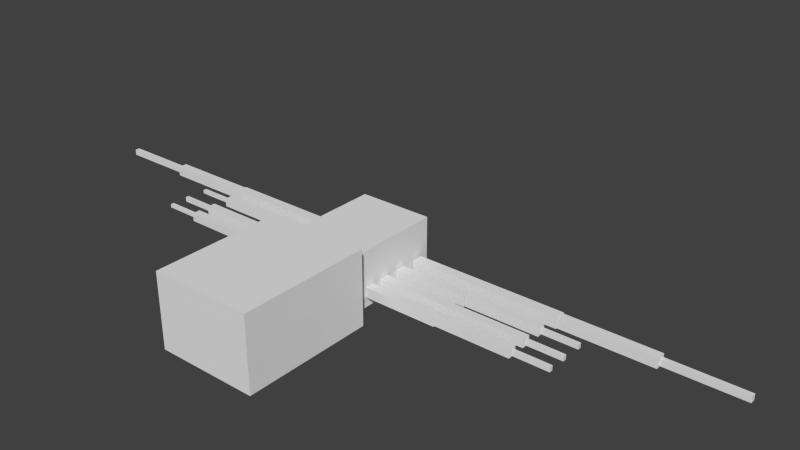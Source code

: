 # Source: uloboros.blend  (saved by Blender 2.72.0; exported with 4.5.12 LTS)
import bpy
from mathutils import Matrix  # noqa: F401  (used for matrix-valued properties, if any)

bpy.ops.wm.read_factory_settings(use_empty=True)
scene = bpy.context.scene
scene.name = 'Scene'

# ---- collections
col_collection_1 = bpy.data.collections.new('Collection 1'); scene.collection.children.link(col_collection_1)

# ---- materials (node trees are filled in below, after node groups)
mat_material = bpy.data.materials.new('Material')
mat_material.alpha_threshold = 0.0
mat_material.use_transparent_shadow = False
mat_material.roughness = 0.5
mat_material.line_color = (0.0, 0.0, 0.0, 1.0)

# ---- material node trees

# ---- world
world_world = bpy.data.worlds.new('World'); scene.world = world_world
world_world.color = (0.05088, 0.05088, 0.05088)
world_world.use_sun_shadow = False
world_world.sun_shadow_jitter_overblur = 0.0
world_world.cycles.sampling_method = 'MANUAL'
world_world.cycles.sample_map_resolution = 256

# ---- meshes
me_cube_001 = bpy.data.meshes.new('Cube.001')
me_cube_001.from_pydata([(5.929, 1.261, 0.2228), (4.676, 1.261, 0.2228), (4.676, 1.341, 0.2228), (5.929, 1.341, 0.2228), (5.929, 1.261, 0.3228), (4.676, 1.261, 0.3228), (4.676, 1.341, 0.3228), (5.929, 1.341, 0.3228), (4.673, 1.221, 0.1928), (3.156, 1.221, 0.1928), (3.156, 1.381, 0.1928), (4.673, 1.381, 0.1928), (4.673, 1.221, 0.3528), (3.156, 1.221, 0.3528), (3.156, 1.381, 0.3528), (4.673, 1.381, 0.3528), (3.151, 1.211, 0.1828), (0.648, 1.211, 0.1828), (0.648, 1.391, 0.1828), (3.151, 1.391, 0.1828), (3.151, 1.211, 0.3628), (0.648, 1.211, 0.3628), (0.648, 1.391, 0.3628), (3.151, 1.391, 0.3628), (3.689, 0.9055, 0.2328), (3.096, 0.9055, 0.2328), (3.096, 0.9655, 0.2328), (3.689, 0.9655, 0.2328), (3.689, 0.9055, 0.3128), (3.096, 0.9055, 0.3128), (3.096, 0.9655, 0.3128), (3.689, 0.9655, 0.3128), (1.851, 0.8555, 0.1928), (0.6209, 0.8555, 0.1928), (0.6209, 1.015, 0.1928), (1.851, 1.016, 0.1928), (1.851, 0.8555, 0.3528), (0.6209, 0.8555, 0.3528), (0.6209, 1.015, 0.3528), (1.851, 1.016, 0.3528), (3.089, 0.8655, 0.2028), (1.859, 0.8655, 0.2028), (1.859, 1.006, 0.2028), (3.089, 1.006, 0.2028), (3.089, 0.8655, 0.3428), (1.859, 0.8655, 0.3428), (1.859, 1.006, 0.3428), (3.089, 1.006, 0.3428), (3.089, 0.5072, 0.2028), (1.859, 0.5072, 0.2028), (1.859, 0.6472, 0.2028), (3.089, 0.6472, 0.2028), (3.089, 0.5072, 0.3428), (1.859, 0.5072, 0.3428), (1.859, 0.6472, 0.3428), (3.089, 0.6472, 0.3428), (1.851, 0.4972, 0.1928), (0.6209, 0.4972, 0.1928), (0.6209, 0.6572, 0.1928), (1.851, 0.6572, 0.1928), (1.851, 0.4972, 0.3528), (0.6209, 0.4972, 0.3528), (0.6209, 0.6572, 0.3528), (1.851, 0.6572, 0.3528), (3.689, 0.5472, 0.2328), (3.096, 0.5472, 0.2328), (3.096, 0.6072, 0.2328), (3.689, 0.6072, 0.2328), (3.689, 0.5472, 0.3128), (3.096, 0.5472, 0.3128), (3.096, 0.6072, 0.3128), (3.689, 0.6072, 0.3128), (3.689, 0.2263, 0.2328), (3.096, 0.2263, 0.2328), (3.096, 0.2863, 0.2328), (3.689, 0.2863, 0.2328), (3.689, 0.2263, 0.3128), (3.096, 0.2263, 0.3128), (3.096, 0.2863, 0.3128), (3.689, 0.2863, 0.3128), (1.851, 0.1763, 0.1928), (0.6209, 0.1763, 0.1928), (0.6209, 0.3363, 0.1928), (1.851, 0.3363, 0.1928), (1.851, 0.1763, 0.3528), (0.6209, 0.1763, 0.3528), (0.6209, 0.3363, 0.3528), (1.851, 0.3363, 0.3528), (3.089, 0.1863, 0.2028), (1.859, 0.1863, 0.2028), (1.859, 0.3263, 0.2028), (3.089, 0.3263, 0.2028), (3.089, 0.1863, 0.3428), (1.859, 0.1863, 0.3428), (1.859, 0.3263, 0.3428), (3.089, 0.3263, 0.3428), (-0.6287, 0.1763, 0.1928), (-1.859, 0.1763, 0.1928), (-1.859, 0.3363, 0.1928), (-0.6287, 0.3363, 0.1928), (-0.6287, 0.1763, 0.3528), (-1.859, 0.1763, 0.3528), (-1.859, 0.3363, 0.3528), (-0.6287, 0.3363, 0.3528), (-1.867, 0.1863, 0.2028), (-3.097, 0.1863, 0.2028), (-3.097, 0.3263, 0.2028), (-1.867, 0.3263, 0.2028), (-1.867, 0.1863, 0.3428), (-3.097, 0.1863, 0.3428), (-3.097, 0.3263, 0.3428), (-1.867, 0.3263, 0.3428), (-3.104, 0.2263, 0.2428), (-3.697, 0.2263, 0.2428), (-3.697, 0.2863, 0.2428), (-3.104, 0.2863, 0.2428), (-3.104, 0.2263, 0.3028), (-3.697, 0.2263, 0.3028), (-3.697, 0.2863, 0.3028), (-3.104, 0.2863, 0.3028), (-3.104, 0.5449, 0.2328), (-3.697, 0.5449, 0.2328), (-3.697, 0.6049, 0.2328), (-3.104, 0.6049, 0.2328), (-3.104, 0.5449, 0.3128), (-3.697, 0.5449, 0.3128), (-3.697, 0.6049, 0.3128), (-3.104, 0.6049, 0.3128), (-1.867, 0.5049, 0.2028), (-3.097, 0.5049, 0.2028), (-3.097, 0.6449, 0.2028), (-1.867, 0.6449, 0.2028), (-1.867, 0.5049, 0.3428), (-3.097, 0.5049, 0.3428), (-3.097, 0.6449, 0.3428), (-1.867, 0.6449, 0.3428), (-0.6287, 0.4949, 0.1928), (-1.859, 0.4949, 0.1928), (-1.859, 0.6549, 0.1928), (-0.6287, 0.6549, 0.1928), (-0.6287, 0.4949, 0.3528), (-1.859, 0.4949, 0.3528), (-1.859, 0.6549, 0.3528), (-0.6287, 0.6549, 0.3528), (-0.6287, 0.8812, 0.1928), (-1.859, 0.8812, 0.1928), (-1.859, 1.041, 0.1928), (-0.6287, 1.041, 0.1928), (-0.6287, 0.8812, 0.3528), (-1.859, 0.8812, 0.3528), (-1.859, 1.041, 0.3528), (-0.6287, 1.041, 0.3528), (-1.867, 0.8912, 0.2028), (-3.097, 0.8912, 0.2028), (-3.097, 1.031, 0.2028), (-1.867, 1.031, 0.2028), (-1.867, 0.8912, 0.3428), (-3.097, 0.8912, 0.3428), (-3.097, 1.031, 0.3428), (-1.867, 1.031, 0.3428), (-3.104, 0.9312, 0.2428), (-3.697, 0.9312, 0.2428), (-3.697, 0.9912, 0.2428), (-3.104, 0.9912, 0.2428), (-3.104, 0.9312, 0.3028), (-3.697, 0.9312, 0.3028), (-3.697, 0.9912, 0.3028), (-3.104, 0.9912, 0.3028), (-4.669, 1.261, 0.2228), (-5.923, 1.261, 0.2228), (-5.923, 1.341, 0.2228), (-4.669, 1.341, 0.2228), (-4.669, 1.261, 0.3228), (-5.923, 1.261, 0.3228), (-5.923, 1.341, 0.3228), (-4.669, 1.341, 0.3228), (-3.146, 1.221, 0.1928), (-4.663, 1.221, 0.1928), (-4.663, 1.381, 0.1928), (-3.146, 1.381, 0.1928), (-3.146, 1.221, 0.3528), (-4.663, 1.221, 0.3528), (-4.663, 1.381, 0.3528), (-3.146, 1.381, 0.3528), (-0.6311, 1.211, 0.1828), (-3.134, 1.211, 0.1828), (-3.134, 1.391, 0.1828), (-0.6311, 1.391, 0.1828), (-0.6311, 1.211, 0.3628), (-3.134, 1.211, 0.3628), (-3.134, 1.391, 0.3628), (-0.6311, 1.391, 0.3628), (-0.1673, 1.682, -0.392), (-0.2073, 1.682, -0.392), (-0.2073, 1.722, -0.392), (-0.1673, 1.722, -0.392), (-0.1673, 1.682, -0.09199), (-0.2073, 1.682, -0.09199), (-0.2073, 1.722, -0.09199), (-0.1673, 1.722, -0.09199), (0.1969, 1.682, -0.3907), (0.1569, 1.682, -0.3907), (0.1569, 1.722, -0.3907), (0.1969, 1.722, -0.3907), (0.1969, 1.682, -0.09075), (0.1569, 1.682, -0.09075), (0.1569, 1.722, -0.09075), (0.1969, 1.722, -0.09075), (0.2915, 1.597, -0.08585), (0.06237, 1.597, -0.08585), (0.06237, 1.806, -0.08585), (0.2915, 1.806, -0.08585), (0.2915, 1.597, 0.4234), (0.06237, 1.597, 0.4234), (0.06237, 1.806, 0.4234), (0.2915, 1.806, 0.4234), (-0.07277, 1.597, -0.08585), (-0.3019, 1.597, -0.08585), (-0.3019, 1.806, -0.08585), (-0.07277, 1.806, -0.08585), (-0.07277, 1.597, 0.4234), (-0.3019, 1.597, 0.4234), (-0.3019, 1.806, 0.4234), (-0.07277, 1.806, 0.4234), (0.6127, 0.1356, 0.01995), (-0.6177, 0.1356, 0.01995), (-0.6177, 1.576, 0.01995), (0.6127, 1.576, 0.01995), (0.6127, 0.1356, 0.9333), (-0.6177, 0.1356, 0.9333), (-0.6177, 1.576, 0.9333), (0.6127, 1.576, 0.9333), (0.4416, -0.1122, 0.08364), (-0.4466, -0.1122, 0.08364), (-0.4466, 0.1261, 0.08364), (0.4416, 0.1261, 0.08364), (0.4416, -0.1122, 0.462), (-0.4466, -0.1122, 0.462), (-0.4466, 0.1261, 0.462), (0.4416, 0.1261, 0.462), (0.8349, -2.301, -0.05126), (-0.8399, -2.301, -0.05126), (-0.8399, -0.1279, -0.05126), (0.8349, -0.1279, -0.05126), (0.8349, -2.301, 1.173), (-0.8399, -2.301, 1.173), (-0.8399, -0.1279, 1.173), (0.8349, -0.1279, 1.173)], [], [(0, 1, 2, 3), (4, 7, 6, 5), (0, 4, 5, 1), (1, 5, 6, 2), (2, 6, 7, 3), (4, 0, 3, 7), (8, 9, 10, 11), (12, 15, 14, 13), (8, 12, 13, 9), (9, 13, 14, 10), (10, 14, 15, 11), (12, 8, 11, 15), (16, 17, 18, 19), (20, 23, 22, 21), (16, 20, 21, 17), (17, 21, 22, 18), (18, 22, 23, 19), (20, 16, 19, 23), (24, 25, 26, 27), (28, 31, 30, 29), (24, 28, 29, 25), (25, 29, 30, 26), (26, 30, 31, 27), (28, 24, 27, 31), (32, 33, 34, 35), (36, 39, 38, 37), (32, 36, 37, 33), (33, 37, 38, 34), (34, 38, 39, 35), (36, 32, 35, 39), (40, 41, 42, 43), (44, 47, 46, 45), (40, 44, 45, 41), (41, 45, 46, 42), (42, 46, 47, 43), (44, 40, 43, 47), (48, 49, 50, 51), (52, 55, 54, 53), (48, 52, 53, 49), (49, 53, 54, 50), (50, 54, 55, 51), (52, 48, 51, 55), (56, 57, 58, 59), (60, 63, 62, 61), (56, 60, 61, 57), (57, 61, 62, 58), (58, 62, 63, 59), (60, 56, 59, 63), (64, 65, 66, 67), (68, 71, 70, 69), (64, 68, 69, 65), (65, 69, 70, 66), (66, 70, 71, 67), (68, 64, 67, 71), (72, 73, 74, 75), (76, 79, 78, 77), (72, 76, 77, 73), (73, 77, 78, 74), (74, 78, 79, 75), (76, 72, 75, 79), (80, 81, 82, 83), (84, 87, 86, 85), (80, 84, 85, 81), (81, 85, 86, 82), (82, 86, 87, 83), (84, 80, 83, 87), (88, 89, 90, 91), (92, 95, 94, 93), (88, 92, 93, 89), (89, 93, 94, 90), (90, 94, 95, 91), (92, 88, 91, 95), (96, 97, 98, 99), (100, 103, 102, 101), (96, 100, 101, 97), (97, 101, 102, 98), (98, 102, 103, 99), (100, 96, 99, 103), (104, 105, 106, 107), (108, 111, 110, 109), (104, 108, 109, 105), (105, 109, 110, 106), (106, 110, 111, 107), (108, 104, 107, 111), (112, 113, 114, 115), (116, 119, 118, 117), (112, 116, 117, 113), (113, 117, 118, 114), (114, 118, 119, 115), (116, 112, 115, 119), (120, 121, 122, 123), (124, 127, 126, 125), (120, 124, 125, 121), (121, 125, 126, 122), (122, 126, 127, 123), (124, 120, 123, 127), (128, 129, 130, 131), (132, 135, 134, 133), (128, 132, 133, 129), (129, 133, 134, 130), (130, 134, 135, 131), (132, 128, 131, 135), (136, 137, 138, 139), (140, 143, 142, 141), (136, 140, 141, 137), (137, 141, 142, 138), (138, 142, 143, 139), (140, 136, 139, 143), (144, 145, 146, 147), (148, 151, 150, 149), (144, 148, 149, 145), (145, 149, 150, 146), (146, 150, 151, 147), (148, 144, 147, 151), (152, 153, 154, 155), (156, 159, 158, 157), (152, 156, 157, 153), (153, 157, 158, 154), (154, 158, 159, 155), (156, 152, 155, 159), (160, 161, 162, 163), (164, 167, 166, 165), (160, 164, 165, 161), (161, 165, 166, 162), (162, 166, 167, 163), (164, 160, 163, 167), (168, 169, 170, 171), (172, 175, 174, 173), (168, 172, 173, 169), (169, 173, 174, 170), (170, 174, 175, 171), (172, 168, 171, 175), (176, 177, 178, 179), (180, 183, 182, 181), (176, 180, 181, 177), (177, 181, 182, 178), (178, 182, 183, 179), (180, 176, 179, 183), (184, 185, 186, 187), (188, 191, 190, 189), (184, 188, 189, 185), (185, 189, 190, 186), (186, 190, 191, 187), (188, 184, 187, 191), (192, 193, 194, 195), (196, 199, 198, 197), (192, 196, 197, 193), (193, 197, 198, 194), (194, 198, 199, 195), (196, 192, 195, 199), (200, 201, 202, 203), (204, 207, 206, 205), (200, 204, 205, 201), (201, 205, 206, 202), (202, 206, 207, 203), (204, 200, 203, 207), (208, 209, 210, 211), (212, 215, 214, 213), (208, 212, 213, 209), (209, 213, 214, 210), (210, 214, 215, 211), (212, 208, 211, 215), (216, 217, 218, 219), (220, 223, 222, 221), (216, 220, 221, 217), (217, 221, 222, 218), (218, 222, 223, 219), (220, 216, 219, 223), (224, 225, 226, 227), (228, 231, 230, 229), (224, 228, 229, 225), (225, 229, 230, 226), (226, 230, 231, 227), (228, 224, 227, 231), (232, 233, 234, 235), (236, 239, 238, 237), (232, 236, 237, 233), (233, 237, 238, 234), (234, 238, 239, 235), (236, 232, 235, 239), (240, 241, 242, 243), (244, 247, 246, 245), (240, 244, 245, 241), (241, 245, 246, 242), (242, 246, 247, 243), (244, 240, 243, 247)])
_uv = me_cube_001.uv_layers.new(name='UVMap')
_uv.uv.foreach_set('vector', [0.4132, 0.9948, 0.4132, 0.9057, 0.4343, 0.9057, 0.4343, 0.9948, 0.3025, 0.8672, 0.3236, 0.8672, 0.3236, 0.9562, 0.3025, 0.9562, 0.5618, 0.9905, 0.5452, 0.9905, 0.5452, 0.9014, 0.5618, 0.9014, 0.6193, 0.9893, 0.6027, 0.9893, 0.6027, 0.9681, 0.6193, 0.9681, 0.9894, 0.6158, 0.9728, 0.6158, 0.9728, 0.5267, 0.9894, 0.5267, 0.9469, 0.3919, 0.9635, 0.3919, 0.9635, 0.4131, 0.9469, 0.4131, 0.7962, 0.5471, 0.7962, 0.4393, 0.8385, 0.4393, 0.8385, 0.5471, 0.7962, 0.6549, 0.8385, 0.6549, 0.8385, 0.7627, 0.7962, 0.7627, 0.9469, 0.37, 0.9203, 0.37, 0.9203, 0.2622, 0.9469, 0.2622, 0.4933, 0.9481, 0.4667, 0.9481, 0.4667, 0.9057, 0.4933, 0.9057, 0.9229, 0.5267, 0.9495, 0.5267, 0.9495, 0.6345, 0.9229, 0.6345, 0.586, 0.9257, 0.6127, 0.9257, 0.6127, 0.9681, 0.586, 0.9681, 0.5462, 0.5756, 0.5462, 0.7534, 0.4986, 0.7534, 0.4986, 0.5756, 0.3719, 0.9057, 0.3244, 0.9057, 0.3244, 0.7279, 0.3719, 0.7279, 0.4617, 0.7279, 0.4916, 0.7279, 0.4916, 0.9057, 0.4617, 0.9057, 0.8684, 0.7015, 0.8983, 0.7015, 0.8983, 0.7491, 0.8684, 0.7491, 0.4317, 0.9057, 0.4018, 0.9057, 0.4018, 0.7279, 0.4317, 0.7279, 0.7962, 0.3917, 0.8261, 0.3917, 0.8261, 0.4393, 0.7962, 0.4393, 0.08567, 0.9569, 0.08567, 0.999, 0.06983, 0.999, 0.06983, 0.9569, 0.6441, 0.8804, 0.6283, 0.8804, 0.6283, 0.8383, 0.6441, 0.8383, 0.9836, 0.8922, 0.9969, 0.8922, 0.9969, 0.9343, 0.9836, 0.9343, 0.9768, 0.4131, 0.9635, 0.4131, 0.9635, 0.3972, 0.9768, 0.3972, 0.7946, 0.9968, 0.7813, 0.9968, 0.7813, 0.9547, 0.7946, 0.9547, 0.9628, 0.5063, 0.9761, 0.5063, 0.9761, 0.5222, 0.9628, 0.5222, 0.9256, 0.08738, 0.9256, 0.1748, 0.8834, 0.1748, 0.8834, 0.08738, 0.2759, 0.7798, 0.3181, 0.7798, 0.3181, 0.8672, 0.2759, 0.8672, 0.7813, 0.9579, 0.7547, 0.9579, 0.7547, 0.8705, 0.7813, 0.8705, 0.6976, 0.9774, 0.6709, 0.9774, 0.6709, 0.9351, 0.6976, 0.9351, 0.9735, 0.3495, 0.9469, 0.3495, 0.9469, 0.2622, 0.9735, 0.2622, 0.9469, 0.4123, 0.9203, 0.4123, 0.9203, 0.37, 0.9469, 0.37, 0.939, 0.7627, 0.939, 0.8501, 0.9021, 0.8501, 0.9021, 0.7627, 0.8834, 0.2622, 0.9203, 0.2622, 0.9203, 0.3495, 0.8834, 0.3495, 0.586, 0.8408, 0.5628, 0.8408, 0.5628, 0.7534, 0.586, 0.7534, 0.04655, 0.9569, 0.06983, 0.9569, 0.06983, 0.994, 0.04655, 0.994, 0.5219, 0.9888, 0.4986, 0.9888, 0.4986, 0.9014, 0.5219, 0.9014, 0.2759, 0.9545, 0.2991, 0.9545, 0.2991, 0.9916, 0.2759, 0.9916, 0.2719, 0.8429, 0.2719, 0.9303, 0.235, 0.9303, 0.235, 0.8429, 0.8598, 0.8501, 0.8968, 0.8501, 0.8968, 0.9375, 0.8598, 0.9375, 0.586, 0.9282, 0.5628, 0.9282, 0.5628, 0.8408, 0.586, 0.8408, 0.04655, 0.994, 0.02328, 0.994, 0.02328, 0.9569, 0.04655, 0.9569, 0.9889, 0.8501, 0.9656, 0.8501, 0.9656, 0.7627, 0.9889, 0.7627, 0.9064, 0.9375, 0.9297, 0.9375, 0.9297, 0.9746, 0.9064, 0.9746, 0.8807, 0.5267, 0.8807, 0.6141, 0.8385, 0.6141, 0.8385, 0.5267, 0.8807, 0.5267, 0.8385, 0.5267, 0.8385, 0.4393, 0.8807, 0.4393, 0.3025, 0.9545, 0.2759, 0.9545, 0.2759, 0.8672, 0.3025, 0.8672, 0.7242, 0.9774, 0.6976, 0.9774, 0.6976, 0.9351, 0.7242, 0.9351, 0.9522, 0.1748, 0.9256, 0.1748, 0.9256, 0.08738, 0.9522, 0.08738, 0.08714, 0.9303, 0.1137, 0.9303, 0.1137, 0.9726, 0.08714, 0.9726, 0.6441, 0.8804, 0.6441, 0.9225, 0.6283, 0.9225, 0.6283, 0.8804, 0.9913, 0.04209, 0.9755, 0.04209, 0.9755, 1.505e-08, 0.9913, 0.0, 0.9979, 0.2193, 0.9846, 0.2193, 0.9846, 0.1772, 0.9979, 0.1772, 0.1004, 0.9885, 0.08714, 0.9885, 0.08714, 0.9726, 0.1004, 0.9726, 0.9969, 0.8922, 0.9836, 0.8922, 0.9836, 0.8501, 0.9969, 0.8501, 0.9229, 0.7423, 0.9362, 0.7423, 0.9362, 0.7582, 0.9229, 0.7582, 0.9761, 0.461, 0.9761, 0.4189, 0.992, 0.4189, 0.992, 0.461, 0.9913, 0.1263, 0.9755, 0.1263, 0.9755, 0.08419, 0.9913, 0.08419, 0.7946, 0.9126, 0.7813, 0.9126, 0.7813, 0.8705, 0.7946, 0.8705, 0.1137, 0.9885, 0.1004, 0.9885, 0.1004, 0.9726, 0.1137, 0.9726, 0.7946, 0.9547, 0.7813, 0.9547, 0.7813, 0.9126, 0.7946, 0.9126, 0.9362, 0.7423, 0.9495, 0.7423, 0.9495, 0.7582, 0.9362, 0.7582, 0.9229, 0.4393, 0.9229, 0.5267, 0.8807, 0.5267, 0.8807, 0.4393, 0.8385, 0.6141, 0.8807, 0.6141, 0.8807, 0.7015, 0.8385, 0.7015, 0.7449, 0.9351, 0.7183, 0.9351, 0.7183, 0.8477, 0.7449, 0.8477, 0.2734, 0.9726, 0.2468, 0.9726, 0.2468, 0.9303, 0.2734, 0.9303, 0.9603, 0.9375, 0.9337, 0.9375, 0.9337, 0.8501, 0.9603, 0.8501, 0.6127, 0.9257, 0.6393, 0.9257, 0.6393, 0.9681, 0.6127, 0.9681, 0.7183, 0.8477, 0.7183, 0.9351, 0.6813, 0.9351, 0.6813, 0.8477, 0.235, 0.9303, 0.198, 0.9303, 0.198, 0.8429, 0.235, 0.8429, 0.9728, 0.7015, 0.9495, 0.7015, 0.9495, 0.6141, 0.9728, 0.6141, 0.3003, 0.9562, 0.3236, 0.9562, 0.3236, 0.9933, 0.3003, 0.9933, 0.5452, 0.9888, 0.5219, 0.9888, 0.5219, 0.9014, 0.5452, 0.9014, 0.0, 0.9569, 0.02328, 0.9569, 0.02328, 0.994, 1.031e-08, 0.994, 0.9021, 0.7627, 0.9021, 0.8501, 0.8598, 0.8501, 0.8598, 0.7627, 0.586, 0.8383, 0.6283, 0.8383, 0.6283, 0.9257, 0.586, 0.9257, 0.9522, 0.2622, 0.9256, 0.2622, 0.9256, 0.1748, 0.9522, 0.1748, 0.1669, 0.9726, 0.1403, 0.9726, 0.1403, 0.9303, 0.1669, 0.9303, 0.8501, 0.9763, 0.8235, 0.9763, 0.8235, 0.8889, 0.8501, 0.8889, 0.1403, 0.9726, 0.1137, 0.9726, 0.1137, 0.9303, 0.1403, 0.9303, 0.1611, 0.8429, 0.1611, 0.9303, 0.1241, 0.9303, 0.1241, 0.8429, 0.08714, 0.8429, 0.1241, 0.8429, 0.1241, 0.9303, 0.08714, 0.9303, 0.9755, 0.08738, 0.9522, 0.08738, 0.9522, 0.0, 0.9755, 4.514e-08, 0.49, 0.9852, 0.4667, 0.9852, 0.4667, 0.9481, 0.49, 0.9481, 0.3476, 0.9931, 0.3244, 0.9931, 0.3244, 0.9057, 0.3476, 0.9057, 0.9297, 0.9375, 0.9529, 0.9375, 0.9529, 0.9746, 0.9297, 0.9746, 0.9913, 0.1263, 0.9913, 0.1684, 0.9755, 0.1684, 0.9755, 0.1263, 0.9762, 0.9375, 0.992, 0.9375, 0.992, 0.9796, 0.9762, 0.9796, 0.9994, 0.6188, 0.9894, 0.6188, 0.9894, 0.5767, 0.9994, 0.5767, 0.147, 0.9885, 0.137, 0.9885, 0.137, 0.9726, 0.147, 0.9726, 0.9994, 0.6609, 0.9894, 0.6609, 0.9894, 0.6188, 0.9994, 0.6188, 0.147, 0.9726, 0.157, 0.9726, 0.157, 0.9885, 0.147, 0.9885, 0.9894, 0.3512, 0.9894, 0.3933, 0.9735, 0.3933, 0.9735, 0.3512, 0.9761, 0.461, 0.992, 0.461, 0.992, 0.5031, 0.9761, 0.5031, 0.7537, 0.9771, 0.7404, 0.9771, 0.7404, 0.9351, 0.7537, 0.9351, 0.127, 0.9885, 0.1137, 0.9885, 0.1137, 0.9726, 0.127, 0.9726, 0.9979, 0.2614, 0.9846, 0.2614, 0.9846, 0.2193, 0.9979, 0.2193, 0.9628, 0.5222, 0.9495, 0.5222, 0.9495, 0.5063, 0.9628, 0.5063, 0.6813, 0.8477, 0.6813, 0.9351, 0.6443, 0.9351, 0.6443, 0.8477, 0.8968, 0.8501, 0.9337, 0.8501, 0.9337, 0.9375, 0.8968, 0.9375, 0.9755, 0.1748, 0.9522, 0.1748, 0.9522, 0.08738, 0.9755, 0.08738, 0.9762, 0.9746, 0.9529, 0.9746, 0.9529, 0.9375, 0.9762, 0.9375, 0.3709, 0.9931, 0.3476, 0.9931, 0.3476, 0.9057, 0.3709, 0.9057, 0.8831, 0.9375, 0.9064, 0.9375, 0.9064, 0.9746, 0.8831, 0.9746, 0.8834, 0.2622, 0.8834, 0.1748, 0.9256, 0.1748, 0.9256, 0.2622, 0.9229, 0.7015, 0.8807, 0.7015, 0.8807, 0.6141, 0.9229, 0.6141, 0.9522, 0.08738, 0.9256, 0.08738, 0.9256, 0.0, 0.9522, 1.505e-08, 0.2202, 0.9726, 0.1936, 0.9726, 0.1936, 0.9303, 0.2202, 0.9303, 0.7969, 0.8889, 0.8235, 0.8889, 0.8235, 0.9763, 0.7969, 0.9763, 0.1936, 0.9726, 0.1669, 0.9726, 0.1669, 0.9303, 0.1936, 0.9303, 0.9229, 0.5267, 0.9229, 0.6141, 0.8807, 0.6141, 0.8807, 0.5267, 0.8834, 1.505e-08, 0.9256, 0.0, 0.9256, 0.08738, 0.8834, 0.08738, 0.9656, 0.8501, 0.939, 0.8501, 0.939, 0.7627, 0.9656, 0.7627, 0.9735, 0.3919, 0.9469, 0.3919, 0.9469, 0.3495, 0.9735, 0.3495, 0.9495, 0.4189, 0.9761, 0.4189, 0.9761, 0.5063, 0.9495, 0.5063, 0.6443, 0.9351, 0.6709, 0.9351, 0.6709, 0.9774, 0.6443, 0.9774, 0.1611, 0.9303, 0.1611, 0.8429, 0.198, 0.8429, 0.198, 0.9303, 0.8834, 0.3495, 0.9203, 0.3495, 0.9203, 0.4369, 0.8834, 0.4369, 0.9728, 0.6141, 0.9495, 0.6141, 0.9495, 0.5267, 0.9728, 0.5267, 0.8831, 0.9746, 0.8598, 0.9746, 0.8598, 0.9375, 0.8831, 0.9375, 0.9836, 0.9375, 0.9603, 0.9375, 0.9603, 0.8501, 0.9836, 0.8501, 0.9658, 0.7197, 0.989, 0.7197, 0.989, 0.7568, 0.9658, 0.7568, 0.9913, 0.04209, 0.9913, 0.08419, 0.9755, 0.08419, 0.9755, 0.04209, 0.7547, 0.9579, 0.7705, 0.9579, 0.7705, 1.0, 0.7547, 1.0, 0.7805, 1.0, 0.7705, 1.0, 0.7705, 0.9579, 0.7805, 0.9579, 0.137, 0.9885, 0.127, 0.9885, 0.127, 0.9726, 0.137, 0.9726, 0.9994, 0.703, 0.9894, 0.703, 0.9894, 0.6609, 0.9994, 0.6609, 0.157, 0.9726, 0.1669, 0.9726, 0.1669, 0.9885, 0.157, 0.9885, 0.392, 0.9948, 0.392, 0.9057, 0.4132, 0.9057, 0.4132, 0.9948, 0.3709, 0.9057, 0.392, 0.9057, 0.392, 0.9948, 0.3709, 0.9948, 0.9901, 0.3512, 0.9735, 0.3512, 0.9735, 0.2622, 0.9901, 0.2622, 0.6359, 0.9893, 0.6193, 0.9893, 0.6193, 0.9681, 0.6359, 0.9681, 0.9894, 0.7048, 0.9728, 0.7048, 0.9728, 0.6158, 0.9894, 0.6158, 0.586, 0.9681, 0.6027, 0.9681, 0.6027, 0.9893, 0.586, 0.9893, 0.7962, 0.6549, 0.7962, 0.5471, 0.8385, 0.5471, 0.8385, 0.6549, 0.7547, 0.7627, 0.7969, 0.7627, 0.7969, 0.8705, 0.7547, 0.8705, 0.9495, 0.5267, 0.9229, 0.5267, 0.9229, 0.4189, 0.9495, 0.4189, 0.2202, 0.9303, 0.2468, 0.9303, 0.2468, 0.9726, 0.2202, 0.9726, 0.9495, 0.7423, 0.9229, 0.7423, 0.9229, 0.6345, 0.9495, 0.6345, 0.8561, 0.3917, 0.8827, 0.3917, 0.8827, 0.434, 0.8561, 0.434, 0.5937, 0.5756, 0.5937, 0.7534, 0.5462, 0.7534, 0.5462, 0.5756, 0.5937, 0.5756, 0.6412, 0.5756, 0.6412, 0.7534, 0.5937, 0.7534, 0.4617, 0.9057, 0.4317, 0.9057, 0.4317, 0.7279, 0.4617, 0.7279, 0.8385, 0.7015, 0.8684, 0.7015, 0.8684, 0.7491, 0.8385, 0.7491, 0.4018, 0.9057, 0.3719, 0.9057, 0.3719, 0.7279, 0.4018, 0.7279, 0.8261, 0.3917, 0.8561, 0.3917, 0.8561, 0.4393, 0.8261, 0.4393, 0.4973, 0.7491, 0.4944, 0.7491, 0.4944, 0.7385, 0.4973, 0.7385, 0.4973, 0.7279, 0.4973, 0.7385, 0.4944, 0.7385, 0.4944, 0.7279, 0.644, 0.6756, 0.644, 0.7257, 0.6412, 0.7257, 0.6412, 0.6756, 0.989, 0.7568, 0.989, 0.7068, 0.9996, 0.7068, 0.9996, 0.7568, 0.6412, 0.6256, 0.6412, 0.5756, 0.644, 0.5756, 0.644, 0.6256, 0.9995, 0.7627, 0.9995, 0.8128, 0.9889, 0.8128, 0.9889, 0.7627, 0.4944, 0.7385, 0.4916, 0.7385, 0.4916, 0.7279, 0.4944, 0.7279, 0.4944, 0.7385, 0.4944, 0.7491, 0.4916, 0.7491, 0.4916, 0.7385, 0.644, 0.7257, 0.644, 0.7757, 0.6412, 0.7757, 0.6412, 0.7257, 1.0, 0.5267, 1.0, 0.5767, 0.9894, 0.5767, 0.9894, 0.5267, 0.6412, 0.6756, 0.6412, 0.6256, 0.644, 0.6256, 0.644, 0.6756, 0.9894, 0.4013, 0.9894, 0.3512, 0.9999, 0.3512, 0.9999, 0.4013, 0.9495, 0.7015, 0.9658, 0.7015, 0.9658, 0.7568, 0.9495, 0.7568, 0.7242, 0.9904, 0.7242, 0.9351, 0.7404, 0.9351, 0.7404, 0.9904, 0.9846, 0.1772, 0.9846, 0.2622, 0.9684, 0.2622, 0.9684, 0.1772, 0.6443, 0.8477, 0.6443, 0.7627, 0.6995, 0.7627, 0.6995, 0.8477, 0.4667, 0.9057, 0.4667, 0.9907, 0.4505, 0.9907, 0.4505, 0.9057, 0.5538, 0.7534, 0.5538, 0.8383, 0.4986, 0.8383, 0.4986, 0.7534, 0.579, 0.9835, 0.5628, 0.9835, 0.5628, 0.9282, 0.579, 0.9282, 0.9145, 0.7015, 0.9145, 0.7568, 0.8983, 0.7568, 0.8983, 0.7015, 0.9522, 0.2622, 0.9522, 0.1772, 0.9684, 0.1772, 0.9684, 0.2622, 0.6995, 0.8477, 0.6995, 0.7627, 0.7547, 0.7627, 0.7547, 0.8477, 0.4343, 0.9907, 0.4343, 0.9057, 0.4505, 0.9057, 0.4505, 0.9907, 0.6412, 0.7534, 0.6412, 0.8383, 0.586, 0.8383, 0.586, 0.7534, 0.0, 0.5756, 0.08714, 0.5756, 0.08714, 0.9569, 4.499e-08, 0.9569, 0.8834, 0.0, 0.8834, 0.3814, 0.7962, 0.3814, 0.7962, 2.332e-07, 0.4115, 0.5756, 0.4115, 0.7279, 0.3244, 0.7279, 0.3244, 0.5756, 0.7962, 0.7627, 0.6443, 0.7627, 0.6443, 0.3814, 0.7962, 0.3814, 0.4986, 0.5756, 0.4986, 0.7279, 0.4115, 0.7279, 0.4115, 0.5756, 0.7962, 0.3814, 0.6443, 0.3814, 0.6443, 9.027e-08, 0.7962, 0.0, 0.7969, 0.7627, 0.8598, 0.7627, 0.8598, 0.8258, 0.7969, 0.8258, 0.2759, 0.7798, 0.2759, 0.8429, 0.213, 0.8429, 0.213, 0.7798, 0.213, 0.8429, 0.15, 0.8429, 0.15, 0.7798, 0.213, 0.7798, 0.8598, 0.8889, 0.7969, 0.8889, 0.7969, 0.8258, 0.8598, 0.8258, 0.4986, 0.8383, 0.5616, 0.8383, 0.5616, 0.9014, 0.4986, 0.9014, 0.08714, 0.7798, 0.15, 0.7798, 0.15, 0.8429, 0.08714, 0.8429, 0.5257, 0.0, 0.6443, 0.0, 0.6443, 0.5756, 0.5257, 0.5756, 0.5257, 0.0, 0.5257, 0.5756, 0.4071, 0.5756, 0.4071, 3.009e-07, 0.08714, 0.7798, 0.08714, 0.5756, 0.2058, 0.5756, 0.2058, 0.7798, 0.4071, 0.5756, 0.2036, 0.5756, 0.2036, 0.0, 0.4071, 4.514e-08, 0.3244, 0.5756, 0.3244, 0.7798, 0.2058, 0.7798, 0.2058, 0.5756, 0.0, 0.0, 0.2036, 1.805e-07, 0.2036, 0.5756, 8.999e-08, 0.5756])
me_cube_001.materials.append(mat_material)
me_cube_001.use_remesh_preserve_volume = False
me_cube_001.use_remesh_preserve_attributes = False
me_cube_001.use_mirror_vertex_groups = False
me_cube_001.update()
arm_armature = bpy.data.armatures.new('Armature')  # bones are not reproduced

# ---- objects
ob_armature = bpy.data.objects.new('Armature', arm_armature)
ob_cube_001 = bpy.data.objects.new('Cube.001', me_cube_001)

# ---- transforms, parenting, visibility, modifiers, constraints
ob_armature.location = (0.0, 0.0, 0.0)
ob_armature.show_in_front = True
ob_armature.lineart.crease_threshold = 0.0
ob_cube_001.parent = ob_armature
ob_cube_001.location = (0.0, 0.0, 0.0)
ob_cube_001.lock_rotations_4d = False
ob_cube_001.empty_display_type = 'ARROWS'
ob_cube_001.lineart.crease_threshold = 0.0
_vg = ob_cube_001.vertex_groups.new(name='Bone')
_vg.add([232, 233, 234, 235, 236, 237, 238, 239], 1.0, 'REPLACE')
_vg = ob_cube_001.vertex_groups.new(name='Bone.001')
_vg.add([240, 241, 242, 243, 244, 245, 246, 247], 1.0, 'REPLACE')
_vg = ob_cube_001.vertex_groups.new(name='Bone.002')
_vg = ob_cube_001.vertex_groups.new(name='Bone.003')
for _i, _w in zip([208, 209, 210, 211, 212, 213, 214, 215], [0.2185, 0.2202, 0.06042, 0.05239, 0.8946, 0.8831, 0.5243, 0.526]): _vg.add([_i], _w, 'REPLACE')
_vg = ob_cube_001.vertex_groups.new(name='Bone.005')
for _i, _w in zip([204, 205, 206, 207, 208, 209, 210, 211, 212, 213, 214, 215], [0.984, 0.921, 0.3527, 0.902, 0.7815, 0.7798, 0.9396, 0.9476, 0.1054, 0.1169, 0.4757, 0.474]): _vg.add([_i], _w, 'REPLACE')
_vg = ob_cube_001.vertex_groups.new(name='Bone.008')
for _i, _w in zip([200, 201, 202, 203, 205, 206, 207], [0.9958, 0.9954, 0.9972, 0.9962, 0.079, 0.6473, 0.09804]): _vg.add([_i], _w, 'REPLACE')
_vg = ob_cube_001.vertex_groups.new(name='Bone.004')
for _i, _w in zip([216, 220, 221, 222, 223], [0.01964, 0.8558, 0.1984, 0.466, 0.5177]): _vg.add([_i], _w, 'REPLACE')
_vg = ob_cube_001.vertex_groups.new(name='Bone.006')
for _i, _w in zip([196, 197, 198, 199, 216, 217, 218, 219, 220, 221, 222, 223], [0.9965, 0.995, 0.9923, 0.9944, 0.9652, 0.987, 0.9773, 0.9764, 0.1442, 0.8016, 0.534, 0.4823]): _vg.add([_i], _w, 'REPLACE')
_vg = ob_cube_001.vertex_groups.new(name='Bone.007')
for _i, _w in zip([192, 193, 194, 195], [0.9938, 0.9927, 0.9937, 0.9949]): _vg.add([_i], _w, 'REPLACE')
_vg = ob_cube_001.vertex_groups.new(name='Bone.009')
for _i, _w in zip([225, 226, 228, 229, 230, 231], [0.956, 0.005259, 0.08424, 0.8226, 0.2158, 0.012]): _vg.add([_i], _w, 'REPLACE')
_vg = ob_cube_001.vertex_groups.new(name='Bone.017')
_vg.add([96, 97, 98, 99, 100, 101, 102, 103], 1.0, 'REPLACE')
_vg = ob_cube_001.vertex_groups.new(name='Bone.020')
for _i, _w in zip([104, 105, 106, 107, 108, 109, 110, 111, 112, 115, 116, 119], [1.0, 1.0, 1.0, 1.0, 1.0, 1.0, 1.0, 1.0, 0.7642, 0.01047, 0.1796, 0.03004]): _vg.add([_i], _w, 'REPLACE')
_vg = ob_cube_001.vertex_groups.new(name='Bone.023')
for _i, _w in zip([112, 113, 114, 115, 116, 117, 118, 119], [0.2358, 0.9974, 0.9998, 0.9698, 0.8204, 0.999, 0.9998, 0.96]): _vg.add([_i], _w, 'REPLACE')
_vg = ob_cube_001.vertex_groups.new(name='Bone.010')
_vg = ob_cube_001.vertex_groups.new(name='Bone.018')
_vg.add([136, 137, 138, 139, 140, 141, 142, 143], 1.0, 'REPLACE')
_vg = ob_cube_001.vertex_groups.new(name='Bone.021')
for _i, _w in zip([120, 123, 124, 127, 128, 129, 130, 131, 132, 133, 134, 135], [0.8304, 0.05271, 0.1557, 0.03929, 1.0, 1.0, 1.0, 1.0, 1.0, 1.0, 1.0, 1.0]): _vg.add([_i], _w, 'REPLACE')
_vg = ob_cube_001.vertex_groups.new(name='Bone.024')
for _i, _w in zip([120, 121, 122, 123, 124, 125, 126, 127], [0.1696, 0.9968, 0.9995, 0.9473, 0.8443, 0.999, 0.9997, 0.9554]): _vg.add([_i], _w, 'REPLACE')
_vg = ob_cube_001.vertex_groups.new(name='Bone.011')
for _i, _w in zip([226, 227, 229, 230, 231], [0.9344, 0.01781, 0.03742, 0.4592, 0.05616]): _vg.add([_i], _w, 'REPLACE')
_vg = ob_cube_001.vertex_groups.new(name='Bone.033')
_vg.add([184, 185, 186, 187, 188, 189, 190, 191], 1.0, 'REPLACE')
_vg = ob_cube_001.vertex_groups.new(name='Bone.037')
for _i, _w in zip([176, 177, 178, 179, 180, 181, 182, 183], [0.9904, 0.8747, 0.1184, 0.985, 0.9982, 0.9608, 0.8809, 0.997]): _vg.add([_i], _w, 'REPLACE')
_vg = ob_cube_001.vertex_groups.new(name='Bone.040')
for _i, _w in zip([168, 169, 170, 171, 172, 173, 174, 175, 177, 178, 181, 182], [1.0, 1.0, 1.0, 1.0, 1.0, 1.0, 1.0, 1.0, 0.1253, 0.8816, 0.02839, 0.1191]): _vg.add([_i], _w, 'REPLACE')
_vg = ob_cube_001.vertex_groups.new(name='Bone.012')
_vg = ob_cube_001.vertex_groups.new(name='Bone.019')
_vg.add([144, 145, 146, 147, 148, 149, 150, 151], 1.0, 'REPLACE')
_vg = ob_cube_001.vertex_groups.new(name='Bone.022')
for _i, _w in zip([152, 153, 154, 155, 156, 157, 158, 159, 160, 163, 164, 167], [1.0, 1.0, 1.0, 1.0, 1.0, 1.0, 1.0, 1.0, 0.8095, 0.07803, 0.216, 0.07399]): _vg.add([_i], _w, 'REPLACE')
_vg = ob_cube_001.vertex_groups.new(name='Bone.025')
for _i, _w in zip([160, 161, 162, 163, 164, 165, 166, 167], [0.1905, 0.9874, 0.9989, 0.922, 0.784, 0.9907, 0.9979, 0.926]): _vg.add([_i], _w, 'REPLACE')
_vg = ob_cube_001.vertex_groups.new(name='Bone.013')
for _i, _w in zip([224, 227, 228, 229, 230, 231], [0.9698, 0.008596, 0.8397, 0.102, 0.05005, 0.08119]): _vg.add([_i], _w, 'REPLACE')
_vg = ob_cube_001.vertex_groups.new(name='Bone.028')
_vg.add([80, 81, 82, 83, 84, 85, 86, 87], 1.0, 'REPLACE')
_vg = ob_cube_001.vertex_groups.new(name='Bone.032')
for _i, _w in zip([73, 74, 77, 78, 88, 89, 90, 91, 92, 93, 94, 95], [0.9708, 0.9092, 0.2271, 0.2332, 1.0, 1.0, 1.0, 1.0, 1.0, 1.0, 1.0, 1.0]): _vg.add([_i], _w, 'REPLACE')
_vg = ob_cube_001.vertex_groups.new(name='Bone.036')
for _i, _w in zip([72, 73, 74, 75, 76, 77, 78, 79], [0.9989, 0.008433, 0.09079, 0.9962, 0.9984, 0.7729, 0.7668, 0.9976]): _vg.add([_i], _w, 'REPLACE')
_vg = ob_cube_001.vertex_groups.new(name='Bone.014')
_vg = ob_cube_001.vertex_groups.new(name='Bone.031')
for _i, _w in zip([49, 50, 53, 54, 56, 57, 58, 59, 60, 61, 62, 63], [0.1802, 0.8672, 0.7565, 0.2441, 1.0, 1.0, 1.0, 1.0, 1.0, 1.0, 1.0, 1.0]): _vg.add([_i], _w, 'REPLACE')
_vg = ob_cube_001.vertex_groups.new(name='Bone.035')
for _i, _w in zip([48, 49, 50, 51, 52, 53, 54, 55, 65, 66, 69, 70], [0.9991, 0.8198, 0.1328, 0.9974, 0.9967, 0.2435, 0.7559, 0.9983, 0.9968, 0.998, 0.9928, 0.9932]): _vg.add([_i], _w, 'REPLACE')
_vg = ob_cube_001.vertex_groups.new(name='Bone.039')
for _i, _w in zip([64, 67, 68, 71], [0.9968, 0.9968, 0.9946, 0.9946]): _vg.add([_i], _w, 'REPLACE')
_vg = ob_cube_001.vertex_groups.new(name='Bone.015')
_vg = ob_cube_001.vertex_groups.new(name='Bone.030')
_vg.add([32, 33, 34, 35, 36, 37, 38, 39], 1.0, 'REPLACE')
_vg = ob_cube_001.vertex_groups.new(name='Bone.034')
for _i, _w in zip([25, 26, 29, 30, 40, 41, 42, 43, 44, 45, 46, 47], [0.09744, 0.7923, 0.1183, 0.1359, 1.0, 1.0, 1.0, 1.0, 1.0, 1.0, 1.0, 1.0]): _vg.add([_i], _w, 'REPLACE')
_vg = ob_cube_001.vertex_groups.new(name='Bone.038')
for _i, _w in zip([24, 25, 26, 27, 28, 29, 30, 31], [0.9994, 0.9026, 0.2077, 0.9978, 0.9993, 0.8817, 0.8641, 0.9991]): _vg.add([_i], _w, 'REPLACE')
_vg = ob_cube_001.vertex_groups.new(name='Bone.016')
for _i, _w in zip([226, 227, 228, 229, 230, 231], [0.01957, 0.9339, 0.06746, 0.01335, 0.275, 0.8317]): _vg.add([_i], _w, 'REPLACE')
_vg = ob_cube_001.vertex_groups.new(name='Bone.041')
_vg.add([16, 17, 18, 19, 20, 21, 22, 23], 1.0, 'REPLACE')
_vg = ob_cube_001.vertex_groups.new(name='Bone.042')
_vg.add([8, 9, 10, 11, 12, 13, 14, 15], 1.0, 'REPLACE')
_vg = ob_cube_001.vertex_groups.new(name='Bone.043')
_vg.add([0, 1, 2, 3, 4, 5, 6, 7], 1.0, 'REPLACE')
_m = ob_cube_001.modifiers.new('Armature', 'ARMATURE')
_m.object = ob_armature

# ---- collection membership
col_collection_1.objects.link(ob_armature)
col_collection_1.objects.link(ob_cube_001)

# ---- scene / render settings (as saved in the file)
scene.frame_start = 1; scene.frame_end = 250; scene.frame_set(1)
scene.render.engine = 'BLENDER_EEVEE_NEXT'
scene.render.resolution_percentage = 50
scene.render.dither_intensity = 0.0
scene.cycles.use_denoising = False
scene.cycles.samples = 10
scene.cycles.sampling_pattern = 'TABULATED_SOBOL'
scene.cycles.light_sampling_threshold = 0.0
scene.cycles.use_adaptive_sampling = False
scene.cycles.use_light_tree = False
scene.cycles.blur_glossy = 0.0
scene.cycles.pixel_filter_type = 'GAUSSIAN'
scene.cycles.sample_clamp_indirect = 0.0
scene.view_settings.view_transform = 'Standard'
bpy.context.view_layer.update()

# ---- added for rendering (the .blend has no active camera and no usable light): camera, sun
cam_auto = bpy.data.cameras.new('AutoCamera')
cam_auto.lens = 50.0
cam_auto.sensor_width = 36.0
cam_auto.clip_end = 1000.0
ob_auto_camera = bpy.data.objects.new('AutoCamera', cam_auto)
scene.collection.objects.link(ob_auto_camera)
ob_auto_camera.location = (9.7235, -9.98702, 8.33476)
ob_auto_camera.rotation_euler = (1.09748, -7.21219e-08, 0.694738)
scene.camera = ob_auto_camera
light_auto_sun = bpy.data.lights.new('AutoSun', 'SUN')
light_auto_sun.energy = 3.0
light_auto_sun.angle = 0.0523599
ob_auto_sun = bpy.data.objects.new('AutoSun', light_auto_sun)
scene.collection.objects.link(ob_auto_sun)
ob_auto_sun.rotation_euler = (0.872665, 0.174533, 0.523599)
bpy.context.view_layer.update()
